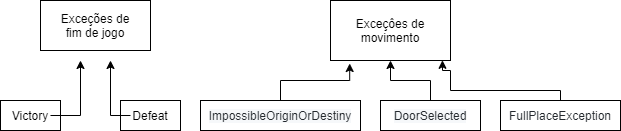

The diagram above was exported from draw.io. Its source (the exported page's mxGraphModel, read from the mxfile embedded in the PNG):
<mxGraphModel dx="1038" dy="489" grid="1" gridSize="10" guides="1" tooltips="1" connect="1" arrows="1" fold="1" page="1" pageScale="1" pageWidth="827" pageHeight="1169" math="0" shadow="0">
  <root>
    <mxCell id="0" />
    <mxCell id="1" parent="0" />
    <mxCell id="9TryvPV2ZWGOiV8KWgT7-1" value="" style="rounded=0;whiteSpace=wrap;html=1;" vertex="1" parent="1">
      <mxGeometry x="120" y="230" width="60" height="30" as="geometry" />
    </mxCell>
    <mxCell id="9TryvPV2ZWGOiV8KWgT7-2" value="" style="rounded=0;whiteSpace=wrap;html=1;" vertex="1" parent="1">
      <mxGeometry x="160" y="130" width="110" height="50" as="geometry" />
    </mxCell>
    <mxCell id="9TryvPV2ZWGOiV8KWgT7-3" value="" style="rounded=0;whiteSpace=wrap;html=1;" vertex="1" parent="1">
      <mxGeometry x="240" y="230" width="60" height="30" as="geometry" />
    </mxCell>
    <mxCell id="9TryvPV2ZWGOiV8KWgT7-4" value="Exceções de fim de jogo" style="text;html=1;strokeColor=none;fillColor=none;align=center;verticalAlign=middle;whiteSpace=wrap;rounded=0;" vertex="1" parent="1">
      <mxGeometry x="175" y="145" width="80" height="20" as="geometry" />
    </mxCell>
    <mxCell id="9TryvPV2ZWGOiV8KWgT7-13" style="edgeStyle=orthogonalEdgeStyle;rounded=0;orthogonalLoop=1;jettySize=auto;html=1;" edge="1" parent="1" source="9TryvPV2ZWGOiV8KWgT7-8">
      <mxGeometry relative="1" as="geometry">
        <mxPoint x="200" y="190" as="targetPoint" />
      </mxGeometry>
    </mxCell>
    <mxCell id="9TryvPV2ZWGOiV8KWgT7-8" value="Victory" style="text;html=1;strokeColor=none;fillColor=none;align=center;verticalAlign=middle;whiteSpace=wrap;rounded=0;" vertex="1" parent="1">
      <mxGeometry x="130" y="235" width="40" height="20" as="geometry" />
    </mxCell>
    <mxCell id="9TryvPV2ZWGOiV8KWgT7-17" style="edgeStyle=orthogonalEdgeStyle;rounded=0;orthogonalLoop=1;jettySize=auto;html=1;" edge="1" parent="1" source="9TryvPV2ZWGOiV8KWgT7-9">
      <mxGeometry relative="1" as="geometry">
        <mxPoint x="230" y="190" as="targetPoint" />
      </mxGeometry>
    </mxCell>
    <mxCell id="9TryvPV2ZWGOiV8KWgT7-9" value="Defeat" style="text;html=1;strokeColor=none;fillColor=none;align=center;verticalAlign=middle;whiteSpace=wrap;rounded=0;" vertex="1" parent="1">
      <mxGeometry x="250" y="235" width="40" height="20" as="geometry" />
    </mxCell>
    <mxCell id="9TryvPV2ZWGOiV8KWgT7-18" value="" style="rounded=0;whiteSpace=wrap;html=1;" vertex="1" parent="1">
      <mxGeometry x="450" y="130" width="120" height="60" as="geometry" />
    </mxCell>
    <mxCell id="9TryvPV2ZWGOiV8KWgT7-19" value="Exceçôes de movimento" style="text;html=1;strokeColor=none;fillColor=none;align=center;verticalAlign=middle;whiteSpace=wrap;rounded=0;" vertex="1" parent="1">
      <mxGeometry x="465" y="150" width="90" height="20" as="geometry" />
    </mxCell>
    <mxCell id="9TryvPV2ZWGOiV8KWgT7-23" style="edgeStyle=orthogonalEdgeStyle;rounded=0;orthogonalLoop=1;jettySize=auto;html=1;entryX=0.16;entryY=1.05;entryDx=0;entryDy=0;entryPerimeter=0;" edge="1" parent="1" source="9TryvPV2ZWGOiV8KWgT7-21" target="9TryvPV2ZWGOiV8KWgT7-18">
      <mxGeometry relative="1" as="geometry" />
    </mxCell>
    <mxCell id="9TryvPV2ZWGOiV8KWgT7-21" value="" style="rounded=0;whiteSpace=wrap;html=1;" vertex="1" parent="1">
      <mxGeometry x="320" y="230" width="160" height="30" as="geometry" />
    </mxCell>
    <mxCell id="9TryvPV2ZWGOiV8KWgT7-22" value="&lt;span style=&quot;color: rgb(36 , 41 , 46) ; background-color: rgb(246 , 248 , 250)&quot;&gt;&lt;font style=&quot;font-size: 12px&quot;&gt;ImpossibleOriginOrDestiny&lt;/font&gt;&lt;/span&gt;" style="text;html=1;strokeColor=none;fillColor=none;align=center;verticalAlign=middle;whiteSpace=wrap;rounded=0;" vertex="1" parent="1">
      <mxGeometry x="380" y="235" width="40" height="20" as="geometry" />
    </mxCell>
    <mxCell id="9TryvPV2ZWGOiV8KWgT7-27" style="edgeStyle=orthogonalEdgeStyle;rounded=0;orthogonalLoop=1;jettySize=auto;html=1;entryX=0.5;entryY=1;entryDx=0;entryDy=0;" edge="1" parent="1" source="9TryvPV2ZWGOiV8KWgT7-24" target="9TryvPV2ZWGOiV8KWgT7-18">
      <mxGeometry relative="1" as="geometry" />
    </mxCell>
    <mxCell id="9TryvPV2ZWGOiV8KWgT7-24" value="" style="rounded=0;whiteSpace=wrap;html=1;" vertex="1" parent="1">
      <mxGeometry x="500" y="230" width="100" height="30" as="geometry" />
    </mxCell>
    <mxCell id="9TryvPV2ZWGOiV8KWgT7-25" value="&lt;span style=&quot;color: rgb(36 , 41 , 46) ; font-family: , &amp;#34;blinkmacsystemfont&amp;#34; , &amp;#34;segoe ui&amp;#34; , &amp;#34;helvetica&amp;#34; , &amp;#34;arial&amp;#34; , sans-serif , &amp;#34;apple color emoji&amp;#34; , &amp;#34;segoe ui emoji&amp;#34; ; background-color: rgb(246 , 248 , 250)&quot;&gt;DoorSelected&lt;/span&gt;" style="text;html=1;strokeColor=none;fillColor=none;align=center;verticalAlign=middle;whiteSpace=wrap;rounded=0;" vertex="1" parent="1">
      <mxGeometry x="530" y="235" width="40" height="20" as="geometry" />
    </mxCell>
    <mxCell id="9TryvPV2ZWGOiV8KWgT7-31" style="edgeStyle=orthogonalEdgeStyle;rounded=0;orthogonalLoop=1;jettySize=auto;html=1;entryX=0.933;entryY=0.997;entryDx=0;entryDy=0;entryPerimeter=0;" edge="1" parent="1" source="9TryvPV2ZWGOiV8KWgT7-28" target="9TryvPV2ZWGOiV8KWgT7-18">
      <mxGeometry relative="1" as="geometry">
        <mxPoint x="620" y="190" as="targetPoint" />
        <Array as="points">
          <mxPoint x="680" y="220" />
          <mxPoint x="570" y="220" />
          <mxPoint x="570" y="200" />
          <mxPoint x="562" y="200" />
        </Array>
      </mxGeometry>
    </mxCell>
    <mxCell id="9TryvPV2ZWGOiV8KWgT7-28" value="" style="rounded=0;whiteSpace=wrap;html=1;" vertex="1" parent="1">
      <mxGeometry x="620" y="230" width="120" height="30" as="geometry" />
    </mxCell>
    <mxCell id="9TryvPV2ZWGOiV8KWgT7-29" value="&lt;span style=&quot;color: rgb(36 , 41 , 46) ; font-family: , &amp;#34;blinkmacsystemfont&amp;#34; , &amp;#34;segoe ui&amp;#34; , &amp;#34;helvetica&amp;#34; , &amp;#34;arial&amp;#34; , sans-serif , &amp;#34;apple color emoji&amp;#34; , &amp;#34;segoe ui emoji&amp;#34; ; background-color: rgb(255 , 255 , 255)&quot;&gt;FullPlaceException&lt;/span&gt;" style="text;html=1;strokeColor=none;fillColor=none;align=center;verticalAlign=middle;whiteSpace=wrap;rounded=0;" vertex="1" parent="1">
      <mxGeometry x="660" y="235" width="40" height="20" as="geometry" />
    </mxCell>
  </root>
</mxGraphModel>